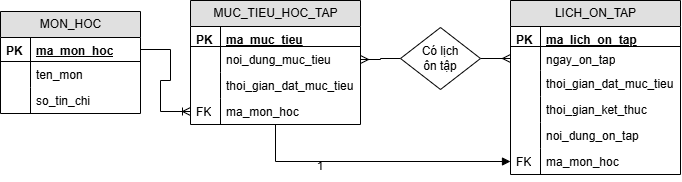

The diagram above was exported from draw.io. Its source (the exported page's mxGraphModel, read from the mxfile embedded in the PNG):
<mxGraphModel dx="793" dy="439" grid="1" gridSize="10" guides="1" tooltips="1" connect="1" arrows="1" fold="1" page="1" pageScale="1" pageWidth="850" pageHeight="1100" math="0" shadow="0">
  <root>
    <mxCell id="0" />
    <mxCell id="1" parent="0" />
    <mxCell id="YYNN2GSCOMLBvTnBb1KQ-2" value="MON_HOC" style="swimlane;html=1;fontStyle=0;childLayout=stackLayout;horizontal=1;startSize=26;fillColor=#e0e0e0;horizontalStack=0;resizeParent=1;resizeLast=0;collapsible=1;marginBottom=0;swimlaneFillColor=#ffffff;" vertex="1" parent="1">
      <mxGeometry x="50" y="180" width="140" height="102" as="geometry" />
    </mxCell>
    <mxCell id="YYNN2GSCOMLBvTnBb1KQ-3" value="ma_mon_hoc" style="shape=partialRectangle;top=0;left=0;right=0;bottom=1;html=1;align=left;verticalAlign=top;fillColor=none;spacingLeft=34;spacingRight=4;whiteSpace=wrap;overflow=hidden;rotatable=0;points=[[0,0.5],[1,0.5]];portConstraint=eastwest;dropTarget=0;fontStyle=5" vertex="1" parent="YYNN2GSCOMLBvTnBb1KQ-2">
      <mxGeometry y="26" width="140" height="24" as="geometry" />
    </mxCell>
    <mxCell id="YYNN2GSCOMLBvTnBb1KQ-4" value="PK" style="shape=partialRectangle;top=0;left=0;bottom=0;html=1;fillColor=none;align=left;verticalAlign=top;spacingLeft=4;spacingRight=4;whiteSpace=wrap;overflow=hidden;rotatable=0;points=[];portConstraint=eastwest;part=1;fontStyle=1" vertex="1" connectable="0" parent="YYNN2GSCOMLBvTnBb1KQ-3">
      <mxGeometry width="30" height="24" as="geometry" />
    </mxCell>
    <mxCell id="YYNN2GSCOMLBvTnBb1KQ-5" value="ten_mon" style="shape=partialRectangle;top=0;left=0;right=0;bottom=0;html=1;align=left;verticalAlign=top;fillColor=none;spacingLeft=34;spacingRight=4;whiteSpace=wrap;overflow=hidden;rotatable=0;points=[[0,0.5],[1,0.5]];portConstraint=eastwest;dropTarget=0;" vertex="1" parent="YYNN2GSCOMLBvTnBb1KQ-2">
      <mxGeometry y="50" width="140" height="26" as="geometry" />
    </mxCell>
    <mxCell id="YYNN2GSCOMLBvTnBb1KQ-6" value="" style="shape=partialRectangle;top=0;left=0;bottom=0;html=1;fillColor=none;align=left;verticalAlign=top;spacingLeft=4;spacingRight=4;whiteSpace=wrap;overflow=hidden;rotatable=0;points=[];portConstraint=eastwest;part=1;" vertex="1" connectable="0" parent="YYNN2GSCOMLBvTnBb1KQ-5">
      <mxGeometry width="30" height="26" as="geometry" />
    </mxCell>
    <mxCell id="YYNN2GSCOMLBvTnBb1KQ-7" value="so_tin_chi" style="shape=partialRectangle;top=0;left=0;right=0;bottom=0;html=1;align=left;verticalAlign=top;fillColor=none;spacingLeft=34;spacingRight=4;whiteSpace=wrap;overflow=hidden;rotatable=0;points=[[0,0.5],[1,0.5]];portConstraint=eastwest;dropTarget=0;" vertex="1" parent="YYNN2GSCOMLBvTnBb1KQ-2">
      <mxGeometry y="76" width="140" height="26" as="geometry" />
    </mxCell>
    <mxCell id="YYNN2GSCOMLBvTnBb1KQ-8" value="" style="shape=partialRectangle;top=0;left=0;bottom=0;html=1;fillColor=none;align=left;verticalAlign=top;spacingLeft=4;spacingRight=4;whiteSpace=wrap;overflow=hidden;rotatable=0;points=[];portConstraint=eastwest;part=1;" vertex="1" connectable="0" parent="YYNN2GSCOMLBvTnBb1KQ-7">
      <mxGeometry width="30" height="26" as="geometry" />
    </mxCell>
    <mxCell id="YYNN2GSCOMLBvTnBb1KQ-48" style="edgeStyle=orthogonalEdgeStyle;rounded=0;orthogonalLoop=1;jettySize=auto;html=1;entryX=0;entryY=0.5;entryDx=0;entryDy=0;endArrow=block;endFill=1;" edge="1" parent="1" source="YYNN2GSCOMLBvTnBb1KQ-11" target="YYNN2GSCOMLBvTnBb1KQ-30">
      <mxGeometry relative="1" as="geometry" />
    </mxCell>
    <mxCell id="YYNN2GSCOMLBvTnBb1KQ-11" value="MUC_TIEU_HOC_TAP" style="swimlane;html=1;fontStyle=0;childLayout=stackLayout;horizontal=1;startSize=26;fillColor=#e0e0e0;horizontalStack=0;resizeParent=1;resizeLast=0;collapsible=1;marginBottom=0;swimlaneFillColor=#ffffff;" vertex="1" parent="1">
      <mxGeometry x="240" y="169" width="170" height="124" as="geometry" />
    </mxCell>
    <mxCell id="YYNN2GSCOMLBvTnBb1KQ-12" value="ma_muc_tieu" style="shape=partialRectangle;top=0;left=0;right=0;bottom=1;html=1;align=left;verticalAlign=top;fillColor=none;spacingLeft=34;spacingRight=4;whiteSpace=wrap;overflow=hidden;rotatable=0;points=[[0,0.5],[1,0.5]];portConstraint=eastwest;dropTarget=0;fontStyle=5" vertex="1" parent="YYNN2GSCOMLBvTnBb1KQ-11">
      <mxGeometry y="26" width="170" height="20" as="geometry" />
    </mxCell>
    <mxCell id="YYNN2GSCOMLBvTnBb1KQ-13" value="PK" style="shape=partialRectangle;top=0;left=0;bottom=0;html=1;fillColor=none;align=left;verticalAlign=top;spacingLeft=4;spacingRight=4;whiteSpace=wrap;overflow=hidden;rotatable=0;points=[];portConstraint=eastwest;part=1;fontStyle=1" vertex="1" connectable="0" parent="YYNN2GSCOMLBvTnBb1KQ-12">
      <mxGeometry width="30" height="20" as="geometry" />
    </mxCell>
    <mxCell id="YYNN2GSCOMLBvTnBb1KQ-14" value="noi_dung_muc_tieu" style="shape=partialRectangle;top=0;left=0;right=0;bottom=0;html=1;align=left;verticalAlign=top;fillColor=none;spacingLeft=34;spacingRight=4;whiteSpace=wrap;overflow=hidden;rotatable=0;points=[[0,0.5],[1,0.5]];portConstraint=eastwest;dropTarget=0;" vertex="1" parent="YYNN2GSCOMLBvTnBb1KQ-11">
      <mxGeometry y="46" width="170" height="26" as="geometry" />
    </mxCell>
    <mxCell id="YYNN2GSCOMLBvTnBb1KQ-15" value="" style="shape=partialRectangle;top=0;left=0;bottom=0;html=1;fillColor=none;align=left;verticalAlign=top;spacingLeft=4;spacingRight=4;whiteSpace=wrap;overflow=hidden;rotatable=0;points=[];portConstraint=eastwest;part=1;" vertex="1" connectable="0" parent="YYNN2GSCOMLBvTnBb1KQ-14">
      <mxGeometry width="30" height="26" as="geometry" />
    </mxCell>
    <mxCell id="YYNN2GSCOMLBvTnBb1KQ-16" value="thoi_gian_dat_muc_tieu" style="shape=partialRectangle;top=0;left=0;right=0;bottom=0;html=1;align=left;verticalAlign=top;fillColor=none;spacingLeft=34;spacingRight=4;whiteSpace=wrap;overflow=hidden;rotatable=0;points=[[0,0.5],[1,0.5]];portConstraint=eastwest;dropTarget=0;" vertex="1" parent="YYNN2GSCOMLBvTnBb1KQ-11">
      <mxGeometry y="72" width="170" height="26" as="geometry" />
    </mxCell>
    <mxCell id="YYNN2GSCOMLBvTnBb1KQ-17" value="" style="shape=partialRectangle;top=0;left=0;bottom=0;html=1;fillColor=none;align=left;verticalAlign=top;spacingLeft=4;spacingRight=4;whiteSpace=wrap;overflow=hidden;rotatable=0;points=[];portConstraint=eastwest;part=1;" vertex="1" connectable="0" parent="YYNN2GSCOMLBvTnBb1KQ-16">
      <mxGeometry width="30" height="26" as="geometry" />
    </mxCell>
    <mxCell id="YYNN2GSCOMLBvTnBb1KQ-18" value="ma_mon_hoc" style="shape=partialRectangle;top=0;left=0;right=0;bottom=0;html=1;align=left;verticalAlign=top;fillColor=none;spacingLeft=34;spacingRight=4;whiteSpace=wrap;overflow=hidden;rotatable=0;points=[[0,0.5],[1,0.5]];portConstraint=eastwest;dropTarget=0;" vertex="1" parent="YYNN2GSCOMLBvTnBb1KQ-11">
      <mxGeometry y="98" width="170" height="26" as="geometry" />
    </mxCell>
    <mxCell id="YYNN2GSCOMLBvTnBb1KQ-19" value="FK" style="shape=partialRectangle;top=0;left=0;bottom=0;html=1;fillColor=none;align=left;verticalAlign=top;spacingLeft=4;spacingRight=4;whiteSpace=wrap;overflow=hidden;rotatable=0;points=[];portConstraint=eastwest;part=1;" vertex="1" connectable="0" parent="YYNN2GSCOMLBvTnBb1KQ-18">
      <mxGeometry width="30" height="26" as="geometry" />
    </mxCell>
    <mxCell id="YYNN2GSCOMLBvTnBb1KQ-21" value="" style="edgeStyle=entityRelationEdgeStyle;fontSize=12;html=1;endArrow=ERoneToMany;rounded=0;exitX=1;exitY=0.5;exitDx=0;exitDy=0;" edge="1" parent="1" source="YYNN2GSCOMLBvTnBb1KQ-3" target="YYNN2GSCOMLBvTnBb1KQ-18">
      <mxGeometry width="100" height="100" relative="1" as="geometry">
        <mxPoint x="450" y="350" as="sourcePoint" />
        <mxPoint x="550" y="250" as="targetPoint" />
      </mxGeometry>
    </mxCell>
    <mxCell id="YYNN2GSCOMLBvTnBb1KQ-23" value="LICH_ON_TAP" style="swimlane;html=1;fontStyle=0;childLayout=stackLayout;horizontal=1;startSize=26;fillColor=#e0e0e0;horizontalStack=0;resizeParent=1;resizeLast=0;collapsible=1;marginBottom=0;swimlaneFillColor=#ffffff;" vertex="1" parent="1">
      <mxGeometry x="560" y="169" width="170" height="174" as="geometry" />
    </mxCell>
    <mxCell id="YYNN2GSCOMLBvTnBb1KQ-24" value="ma_lich_on_tap" style="shape=partialRectangle;top=0;left=0;right=0;bottom=1;html=1;align=left;verticalAlign=top;fillColor=none;spacingLeft=34;spacingRight=4;whiteSpace=wrap;overflow=hidden;rotatable=0;points=[[0,0.5],[1,0.5]];portConstraint=eastwest;dropTarget=0;fontStyle=5" vertex="1" parent="YYNN2GSCOMLBvTnBb1KQ-23">
      <mxGeometry y="26" width="170" height="20" as="geometry" />
    </mxCell>
    <mxCell id="YYNN2GSCOMLBvTnBb1KQ-25" value="PK" style="shape=partialRectangle;top=0;left=0;bottom=0;html=1;fillColor=none;align=left;verticalAlign=top;spacingLeft=4;spacingRight=4;whiteSpace=wrap;overflow=hidden;rotatable=0;points=[];portConstraint=eastwest;part=1;fontStyle=1" vertex="1" connectable="0" parent="YYNN2GSCOMLBvTnBb1KQ-24">
      <mxGeometry width="30" height="20" as="geometry" />
    </mxCell>
    <mxCell id="YYNN2GSCOMLBvTnBb1KQ-26" value="ngay_on_tap" style="shape=partialRectangle;top=0;left=0;right=0;bottom=0;html=1;align=left;verticalAlign=top;fillColor=none;spacingLeft=34;spacingRight=4;whiteSpace=wrap;overflow=hidden;rotatable=0;points=[[0,0.5],[1,0.5]];portConstraint=eastwest;dropTarget=0;" vertex="1" parent="YYNN2GSCOMLBvTnBb1KQ-23">
      <mxGeometry y="46" width="170" height="24" as="geometry" />
    </mxCell>
    <mxCell id="YYNN2GSCOMLBvTnBb1KQ-27" value="" style="shape=partialRectangle;top=0;left=0;bottom=0;html=1;fillColor=none;align=left;verticalAlign=top;spacingLeft=4;spacingRight=4;whiteSpace=wrap;overflow=hidden;rotatable=0;points=[];portConstraint=eastwest;part=1;" vertex="1" connectable="0" parent="YYNN2GSCOMLBvTnBb1KQ-26">
      <mxGeometry width="30" height="24" as="geometry" />
    </mxCell>
    <mxCell id="YYNN2GSCOMLBvTnBb1KQ-28" value="thoi_gian_dat_muc_tieu" style="shape=partialRectangle;top=0;left=0;right=0;bottom=0;html=1;align=left;verticalAlign=top;fillColor=none;spacingLeft=34;spacingRight=4;whiteSpace=wrap;overflow=hidden;rotatable=0;points=[[0,0.5],[1,0.5]];portConstraint=eastwest;dropTarget=0;" vertex="1" parent="YYNN2GSCOMLBvTnBb1KQ-23">
      <mxGeometry y="70" width="170" height="26" as="geometry" />
    </mxCell>
    <mxCell id="YYNN2GSCOMLBvTnBb1KQ-29" value="" style="shape=partialRectangle;top=0;left=0;bottom=0;html=1;fillColor=none;align=left;verticalAlign=top;spacingLeft=4;spacingRight=4;whiteSpace=wrap;overflow=hidden;rotatable=0;points=[];portConstraint=eastwest;part=1;" vertex="1" connectable="0" parent="YYNN2GSCOMLBvTnBb1KQ-28">
      <mxGeometry width="30" height="26" as="geometry" />
    </mxCell>
    <mxCell id="YYNN2GSCOMLBvTnBb1KQ-32" value="thoi_gian_ket_thuc" style="shape=partialRectangle;top=0;left=0;right=0;bottom=0;html=1;align=left;verticalAlign=top;fillColor=none;spacingLeft=34;spacingRight=4;whiteSpace=wrap;overflow=hidden;rotatable=0;points=[[0,0.5],[1,0.5]];portConstraint=eastwest;dropTarget=0;" vertex="1" parent="YYNN2GSCOMLBvTnBb1KQ-23">
      <mxGeometry y="96" width="170" height="26" as="geometry" />
    </mxCell>
    <mxCell id="YYNN2GSCOMLBvTnBb1KQ-33" value="" style="shape=partialRectangle;top=0;left=0;bottom=0;html=1;fillColor=none;align=left;verticalAlign=top;spacingLeft=4;spacingRight=4;whiteSpace=wrap;overflow=hidden;rotatable=0;points=[];portConstraint=eastwest;part=1;" vertex="1" connectable="0" parent="YYNN2GSCOMLBvTnBb1KQ-32">
      <mxGeometry width="30" height="26" as="geometry" />
    </mxCell>
    <mxCell id="YYNN2GSCOMLBvTnBb1KQ-34" value="noi_dung_on_tap" style="shape=partialRectangle;top=0;left=0;right=0;bottom=0;html=1;align=left;verticalAlign=top;fillColor=none;spacingLeft=34;spacingRight=4;whiteSpace=wrap;overflow=hidden;rotatable=0;points=[[0,0.5],[1,0.5]];portConstraint=eastwest;dropTarget=0;" vertex="1" parent="YYNN2GSCOMLBvTnBb1KQ-23">
      <mxGeometry y="122" width="170" height="26" as="geometry" />
    </mxCell>
    <mxCell id="YYNN2GSCOMLBvTnBb1KQ-35" value="" style="shape=partialRectangle;top=0;left=0;bottom=0;html=1;fillColor=none;align=left;verticalAlign=top;spacingLeft=4;spacingRight=4;whiteSpace=wrap;overflow=hidden;rotatable=0;points=[];portConstraint=eastwest;part=1;" vertex="1" connectable="0" parent="YYNN2GSCOMLBvTnBb1KQ-34">
      <mxGeometry width="30" height="26" as="geometry" />
    </mxCell>
    <mxCell id="YYNN2GSCOMLBvTnBb1KQ-30" value="ma_mon_hoc" style="shape=partialRectangle;top=0;left=0;right=0;bottom=0;html=1;align=left;verticalAlign=top;fillColor=none;spacingLeft=34;spacingRight=4;whiteSpace=wrap;overflow=hidden;rotatable=0;points=[[0,0.5],[1,0.5]];portConstraint=eastwest;dropTarget=0;" vertex="1" parent="YYNN2GSCOMLBvTnBb1KQ-23">
      <mxGeometry y="148" width="170" height="26" as="geometry" />
    </mxCell>
    <mxCell id="YYNN2GSCOMLBvTnBb1KQ-31" value="FK" style="shape=partialRectangle;top=0;left=0;bottom=0;html=1;fillColor=none;align=left;verticalAlign=top;spacingLeft=4;spacingRight=4;whiteSpace=wrap;overflow=hidden;rotatable=0;points=[];portConstraint=eastwest;part=1;" vertex="1" connectable="0" parent="YYNN2GSCOMLBvTnBb1KQ-30">
      <mxGeometry width="30" height="26" as="geometry" />
    </mxCell>
    <mxCell id="YYNN2GSCOMLBvTnBb1KQ-50" value="1" style="text;html=1;whiteSpace=wrap;strokeColor=none;fillColor=none;align=center;verticalAlign=middle;rounded=0;" vertex="1" parent="1">
      <mxGeometry x="340" y="320" width="60" height="30" as="geometry" />
    </mxCell>
    <mxCell id="YYNN2GSCOMLBvTnBb1KQ-57" style="edgeStyle=orthogonalEdgeStyle;rounded=0;orthogonalLoop=1;jettySize=auto;html=1;entryX=1;entryY=0.5;entryDx=0;entryDy=0;endArrow=ERmany;endFill=0;" edge="1" parent="1" source="YYNN2GSCOMLBvTnBb1KQ-51" target="YYNN2GSCOMLBvTnBb1KQ-14">
      <mxGeometry relative="1" as="geometry" />
    </mxCell>
    <mxCell id="YYNN2GSCOMLBvTnBb1KQ-58" style="edgeStyle=orthogonalEdgeStyle;rounded=0;orthogonalLoop=1;jettySize=auto;html=1;entryX=0;entryY=0.5;entryDx=0;entryDy=0;endArrow=ERmany;endFill=0;" edge="1" parent="1" source="YYNN2GSCOMLBvTnBb1KQ-51" target="YYNN2GSCOMLBvTnBb1KQ-26">
      <mxGeometry relative="1" as="geometry" />
    </mxCell>
    <mxCell id="YYNN2GSCOMLBvTnBb1KQ-51" value="Có lịch&lt;div&gt;ôn tập&lt;/div&gt;" style="rhombus;whiteSpace=wrap;html=1;" vertex="1" parent="1">
      <mxGeometry x="450" y="196" width="80" height="62" as="geometry" />
    </mxCell>
  </root>
</mxGraphModel>